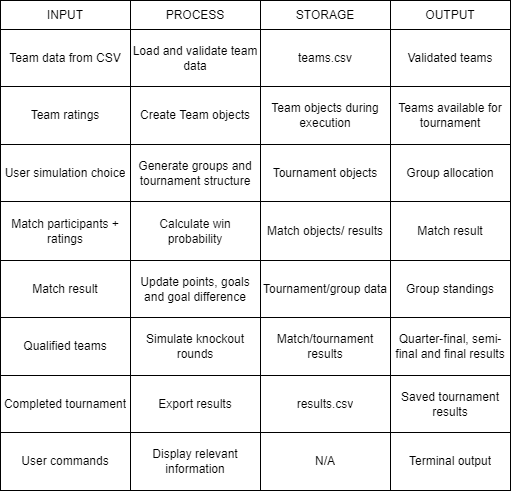

The diagram above was exported from draw.io. Its source (the exported page's mxGraphModel, read from the mxfile embedded in the PNG):
<mxGraphModel dx="774" dy="797" grid="1" gridSize="10" guides="1" tooltips="1" connect="1" arrows="1" fold="1" page="1" pageScale="1" pageWidth="850" pageHeight="1100" math="0" shadow="0">
  <root>
    <mxCell id="0" />
    <mxCell id="1" parent="0" />
    <mxCell id="Vl3eKMPAwtyNTQkHez0y-45" parent="1" style="shape=table;startSize=0;container=1;collapsible=0;childLayout=tableLayout;fixedHeader=1;tableRender=collapsed;" value="" vertex="1">
      <mxGeometry height="490" width="510" x="290" y="80" as="geometry" />
    </mxCell>
    <mxCell id="Vl3eKMPAwtyNTQkHez0y-46" parent="Vl3eKMPAwtyNTQkHez0y-45" style="shape=tableRow;horizontal=0;startSize=0;swimlaneHead=0;swimlaneBody=0;strokeColor=inherit;collapsible=0;dropTarget=0;fillColor=none;points=[[0,0.5],[1,0.5]];portConstraint=eastwest;fixedHeader=1;" value="" vertex="1">
      <mxGeometry height="29" width="510" as="geometry" />
    </mxCell>
    <mxCell id="Vl3eKMPAwtyNTQkHez0y-47" parent="Vl3eKMPAwtyNTQkHez0y-46" style="shape=partialRectangle;html=1;whiteSpace=wrap;connectable=0;strokeColor=inherit;overflow=hidden;fillColor=none;pointerEvents=1;" value="INPUT" vertex="1">
      <mxGeometry height="29" width="130" as="geometry">
        <mxRectangle height="29" width="130" as="alternateBounds" />
      </mxGeometry>
    </mxCell>
    <mxCell id="Vl3eKMPAwtyNTQkHez0y-48" parent="Vl3eKMPAwtyNTQkHez0y-46" style="shape=partialRectangle;html=1;whiteSpace=wrap;connectable=0;strokeColor=inherit;overflow=hidden;fillColor=none;pointerEvents=1;" value="PROCESS" vertex="1">
      <mxGeometry height="29" width="130" x="130" as="geometry">
        <mxRectangle height="29" width="130" as="alternateBounds" />
      </mxGeometry>
    </mxCell>
    <mxCell id="Vl3eKMPAwtyNTQkHez0y-49" parent="Vl3eKMPAwtyNTQkHez0y-46" style="shape=partialRectangle;html=1;whiteSpace=wrap;connectable=0;strokeColor=inherit;overflow=hidden;fillColor=none;pointerEvents=1;" value="STORAGE" vertex="1">
      <mxGeometry height="29" width="130" x="260" as="geometry">
        <mxRectangle height="29" width="130" as="alternateBounds" />
      </mxGeometry>
    </mxCell>
    <mxCell id="Vl3eKMPAwtyNTQkHez0y-50" parent="Vl3eKMPAwtyNTQkHez0y-46" style="shape=partialRectangle;html=1;whiteSpace=wrap;connectable=0;strokeColor=inherit;overflow=hidden;fillColor=none;pointerEvents=1;" value="OUTPUT" vertex="1">
      <mxGeometry height="29" width="120" x="390" as="geometry">
        <mxRectangle height="29" width="120" as="alternateBounds" />
      </mxGeometry>
    </mxCell>
    <mxCell id="Vl3eKMPAwtyNTQkHez0y-51" parent="Vl3eKMPAwtyNTQkHez0y-45" style="shape=tableRow;horizontal=0;startSize=0;swimlaneHead=0;swimlaneBody=0;strokeColor=inherit;collapsible=0;dropTarget=0;fillColor=none;points=[[0,0.5],[1,0.5]];portConstraint=eastwest;fixedHeader=1;" value="" vertex="1">
      <mxGeometry height="57" width="510" y="29" as="geometry" />
    </mxCell>
    <mxCell id="Vl3eKMPAwtyNTQkHez0y-52" parent="Vl3eKMPAwtyNTQkHez0y-51" style="shape=partialRectangle;html=1;whiteSpace=wrap;connectable=0;strokeColor=inherit;overflow=hidden;fillColor=none;pointerEvents=1;" value="Team data from CSV" vertex="1">
      <mxGeometry height="57" width="130" as="geometry">
        <mxRectangle height="57" width="130" as="alternateBounds" />
      </mxGeometry>
    </mxCell>
    <mxCell id="Vl3eKMPAwtyNTQkHez0y-53" parent="Vl3eKMPAwtyNTQkHez0y-51" style="shape=partialRectangle;html=1;whiteSpace=wrap;connectable=0;strokeColor=inherit;overflow=hidden;fillColor=none;pointerEvents=1;" value="Load and validate team data" vertex="1">
      <mxGeometry height="57" width="130" x="130" as="geometry">
        <mxRectangle height="57" width="130" as="alternateBounds" />
      </mxGeometry>
    </mxCell>
    <mxCell id="Vl3eKMPAwtyNTQkHez0y-54" parent="Vl3eKMPAwtyNTQkHez0y-51" style="shape=partialRectangle;html=1;whiteSpace=wrap;connectable=0;strokeColor=inherit;overflow=hidden;fillColor=none;pointerEvents=1;" value="teams.csv" vertex="1">
      <mxGeometry height="57" width="130" x="260" as="geometry">
        <mxRectangle height="57" width="130" as="alternateBounds" />
      </mxGeometry>
    </mxCell>
    <mxCell id="Vl3eKMPAwtyNTQkHez0y-55" parent="Vl3eKMPAwtyNTQkHez0y-51" style="shape=partialRectangle;html=1;whiteSpace=wrap;connectable=0;strokeColor=inherit;overflow=hidden;fillColor=none;pointerEvents=1;" value="Validated teams" vertex="1">
      <mxGeometry height="57" width="120" x="390" as="geometry">
        <mxRectangle height="57" width="120" as="alternateBounds" />
      </mxGeometry>
    </mxCell>
    <mxCell id="Vl3eKMPAwtyNTQkHez0y-56" parent="Vl3eKMPAwtyNTQkHez0y-45" style="shape=tableRow;horizontal=0;startSize=0;swimlaneHead=0;swimlaneBody=0;strokeColor=inherit;collapsible=0;dropTarget=0;fillColor=none;points=[[0,0.5],[1,0.5]];portConstraint=eastwest;fixedHeader=1;" value="" vertex="1">
      <mxGeometry height="58" width="510" y="86" as="geometry" />
    </mxCell>
    <mxCell id="Vl3eKMPAwtyNTQkHez0y-57" parent="Vl3eKMPAwtyNTQkHez0y-56" style="shape=partialRectangle;html=1;whiteSpace=wrap;connectable=0;strokeColor=inherit;overflow=hidden;fillColor=none;pointerEvents=1;" value="Team ratings" vertex="1">
      <mxGeometry height="58" width="130" as="geometry">
        <mxRectangle height="58" width="130" as="alternateBounds" />
      </mxGeometry>
    </mxCell>
    <mxCell id="Vl3eKMPAwtyNTQkHez0y-58" parent="Vl3eKMPAwtyNTQkHez0y-56" style="shape=partialRectangle;html=1;whiteSpace=wrap;connectable=0;strokeColor=inherit;overflow=hidden;fillColor=none;pointerEvents=1;" value="Create Team objects" vertex="1">
      <mxGeometry height="58" width="130" x="130" as="geometry">
        <mxRectangle height="58" width="130" as="alternateBounds" />
      </mxGeometry>
    </mxCell>
    <mxCell id="Vl3eKMPAwtyNTQkHez0y-59" parent="Vl3eKMPAwtyNTQkHez0y-56" style="shape=partialRectangle;html=1;whiteSpace=wrap;connectable=0;strokeColor=inherit;overflow=hidden;fillColor=none;pointerEvents=1;" value="Team objects during execution" vertex="1">
      <mxGeometry height="58" width="130" x="260" as="geometry">
        <mxRectangle height="58" width="130" as="alternateBounds" />
      </mxGeometry>
    </mxCell>
    <mxCell id="Vl3eKMPAwtyNTQkHez0y-60" parent="Vl3eKMPAwtyNTQkHez0y-56" style="shape=partialRectangle;html=1;whiteSpace=wrap;connectable=0;strokeColor=inherit;overflow=hidden;fillColor=none;pointerEvents=1;" value="Teams available for tournament" vertex="1">
      <mxGeometry height="58" width="120" x="390" as="geometry">
        <mxRectangle height="58" width="120" as="alternateBounds" />
      </mxGeometry>
    </mxCell>
    <mxCell id="Vl3eKMPAwtyNTQkHez0y-61" parent="Vl3eKMPAwtyNTQkHez0y-45" style="shape=tableRow;horizontal=0;startSize=0;swimlaneHead=0;swimlaneBody=0;strokeColor=inherit;collapsible=0;dropTarget=0;fillColor=none;points=[[0,0.5],[1,0.5]];portConstraint=eastwest;fixedHeader=1;" value="" vertex="1">
      <mxGeometry height="57" width="510" y="144" as="geometry" />
    </mxCell>
    <mxCell id="Vl3eKMPAwtyNTQkHez0y-62" parent="Vl3eKMPAwtyNTQkHez0y-61" style="shape=partialRectangle;html=1;whiteSpace=wrap;connectable=0;strokeColor=inherit;overflow=hidden;fillColor=none;pointerEvents=1;" value="User simulation choice" vertex="1">
      <mxGeometry height="57" width="130" as="geometry">
        <mxRectangle height="57" width="130" as="alternateBounds" />
      </mxGeometry>
    </mxCell>
    <mxCell id="Vl3eKMPAwtyNTQkHez0y-63" parent="Vl3eKMPAwtyNTQkHez0y-61" style="shape=partialRectangle;html=1;whiteSpace=wrap;connectable=0;strokeColor=inherit;overflow=hidden;fillColor=none;pointerEvents=1;" value="Generate groups and tournament structure" vertex="1">
      <mxGeometry height="57" width="130" x="130" as="geometry">
        <mxRectangle height="57" width="130" as="alternateBounds" />
      </mxGeometry>
    </mxCell>
    <mxCell id="Vl3eKMPAwtyNTQkHez0y-64" parent="Vl3eKMPAwtyNTQkHez0y-61" style="shape=partialRectangle;html=1;whiteSpace=wrap;connectable=0;strokeColor=inherit;overflow=hidden;fillColor=none;pointerEvents=1;" value="Tournament objects" vertex="1">
      <mxGeometry height="57" width="130" x="260" as="geometry">
        <mxRectangle height="57" width="130" as="alternateBounds" />
      </mxGeometry>
    </mxCell>
    <mxCell id="Vl3eKMPAwtyNTQkHez0y-65" parent="Vl3eKMPAwtyNTQkHez0y-61" style="shape=partialRectangle;html=1;whiteSpace=wrap;connectable=0;strokeColor=inherit;overflow=hidden;fillColor=none;pointerEvents=1;" value="Group allocation" vertex="1">
      <mxGeometry height="57" width="120" x="390" as="geometry">
        <mxRectangle height="57" width="120" as="alternateBounds" />
      </mxGeometry>
    </mxCell>
    <mxCell id="Vl3eKMPAwtyNTQkHez0y-66" parent="Vl3eKMPAwtyNTQkHez0y-45" style="shape=tableRow;horizontal=0;startSize=0;swimlaneHead=0;swimlaneBody=0;strokeColor=inherit;collapsible=0;dropTarget=0;fillColor=none;points=[[0,0.5],[1,0.5]];portConstraint=eastwest;fixedHeader=1;" value="" vertex="1">
      <mxGeometry height="59" width="510" y="201" as="geometry" />
    </mxCell>
    <mxCell id="Vl3eKMPAwtyNTQkHez0y-67" parent="Vl3eKMPAwtyNTQkHez0y-66" style="shape=partialRectangle;html=1;whiteSpace=wrap;connectable=0;strokeColor=inherit;overflow=hidden;fillColor=none;pointerEvents=1;" value="Match participants + ratings" vertex="1">
      <mxGeometry height="59" width="130" as="geometry">
        <mxRectangle height="59" width="130" as="alternateBounds" />
      </mxGeometry>
    </mxCell>
    <mxCell id="Vl3eKMPAwtyNTQkHez0y-68" parent="Vl3eKMPAwtyNTQkHez0y-66" style="shape=partialRectangle;html=1;whiteSpace=wrap;connectable=0;strokeColor=inherit;overflow=hidden;fillColor=none;pointerEvents=1;" value="Calculate win probability" vertex="1">
      <mxGeometry height="59" width="130" x="130" as="geometry">
        <mxRectangle height="59" width="130" as="alternateBounds" />
      </mxGeometry>
    </mxCell>
    <mxCell id="Vl3eKMPAwtyNTQkHez0y-69" parent="Vl3eKMPAwtyNTQkHez0y-66" style="shape=partialRectangle;html=1;whiteSpace=wrap;connectable=0;strokeColor=inherit;overflow=hidden;fillColor=none;pointerEvents=1;" value="Match objects/ results" vertex="1">
      <mxGeometry height="59" width="130" x="260" as="geometry">
        <mxRectangle height="59" width="130" as="alternateBounds" />
      </mxGeometry>
    </mxCell>
    <mxCell id="Vl3eKMPAwtyNTQkHez0y-70" parent="Vl3eKMPAwtyNTQkHez0y-66" style="shape=partialRectangle;html=1;whiteSpace=wrap;connectable=0;strokeColor=inherit;overflow=hidden;fillColor=none;pointerEvents=1;" value="Match result" vertex="1">
      <mxGeometry height="59" width="120" x="390" as="geometry">
        <mxRectangle height="59" width="120" as="alternateBounds" />
      </mxGeometry>
    </mxCell>
    <mxCell id="Vl3eKMPAwtyNTQkHez0y-71" parent="Vl3eKMPAwtyNTQkHez0y-45" style="shape=tableRow;horizontal=0;startSize=0;swimlaneHead=0;swimlaneBody=0;strokeColor=inherit;collapsible=0;dropTarget=0;fillColor=none;points=[[0,0.5],[1,0.5]];portConstraint=eastwest;fixedHeader=1;" value="" vertex="1">
      <mxGeometry height="57" width="510" y="260" as="geometry" />
    </mxCell>
    <mxCell id="Vl3eKMPAwtyNTQkHez0y-72" parent="Vl3eKMPAwtyNTQkHez0y-71" style="shape=partialRectangle;html=1;whiteSpace=wrap;connectable=0;strokeColor=inherit;overflow=hidden;fillColor=none;pointerEvents=1;" value="Match result" vertex="1">
      <mxGeometry height="57" width="130" as="geometry">
        <mxRectangle height="57" width="130" as="alternateBounds" />
      </mxGeometry>
    </mxCell>
    <mxCell id="Vl3eKMPAwtyNTQkHez0y-73" parent="Vl3eKMPAwtyNTQkHez0y-71" style="shape=partialRectangle;html=1;whiteSpace=wrap;connectable=0;strokeColor=inherit;overflow=hidden;fillColor=none;pointerEvents=1;" value="Update points, goals and goal difference" vertex="1">
      <mxGeometry height="57" width="130" x="130" as="geometry">
        <mxRectangle height="57" width="130" as="alternateBounds" />
      </mxGeometry>
    </mxCell>
    <mxCell id="Vl3eKMPAwtyNTQkHez0y-74" parent="Vl3eKMPAwtyNTQkHez0y-71" style="shape=partialRectangle;html=1;whiteSpace=wrap;connectable=0;strokeColor=inherit;overflow=hidden;fillColor=none;pointerEvents=1;" value="Tournament/group data" vertex="1">
      <mxGeometry height="57" width="130" x="260" as="geometry">
        <mxRectangle height="57" width="130" as="alternateBounds" />
      </mxGeometry>
    </mxCell>
    <mxCell id="Vl3eKMPAwtyNTQkHez0y-75" parent="Vl3eKMPAwtyNTQkHez0y-71" style="shape=partialRectangle;html=1;whiteSpace=wrap;connectable=0;strokeColor=inherit;overflow=hidden;fillColor=none;pointerEvents=1;" value="Group standings" vertex="1">
      <mxGeometry height="57" width="120" x="390" as="geometry">
        <mxRectangle height="57" width="120" as="alternateBounds" />
      </mxGeometry>
    </mxCell>
    <mxCell id="Vl3eKMPAwtyNTQkHez0y-76" parent="Vl3eKMPAwtyNTQkHez0y-45" style="shape=tableRow;horizontal=0;startSize=0;swimlaneHead=0;swimlaneBody=0;strokeColor=inherit;collapsible=0;dropTarget=0;fillColor=none;points=[[0,0.5],[1,0.5]];portConstraint=eastwest;fixedHeader=1;" value="" vertex="1">
      <mxGeometry height="58" width="510" y="317" as="geometry" />
    </mxCell>
    <mxCell id="Vl3eKMPAwtyNTQkHez0y-77" parent="Vl3eKMPAwtyNTQkHez0y-76" style="shape=partialRectangle;html=1;whiteSpace=wrap;connectable=0;strokeColor=inherit;overflow=hidden;fillColor=none;pointerEvents=1;" value="Qualified teams" vertex="1">
      <mxGeometry height="58" width="130" as="geometry">
        <mxRectangle height="58" width="130" as="alternateBounds" />
      </mxGeometry>
    </mxCell>
    <mxCell id="Vl3eKMPAwtyNTQkHez0y-78" parent="Vl3eKMPAwtyNTQkHez0y-76" style="shape=partialRectangle;html=1;whiteSpace=wrap;connectable=0;strokeColor=inherit;overflow=hidden;fillColor=none;pointerEvents=1;" value="Simulate knockout rounds" vertex="1">
      <mxGeometry height="58" width="130" x="130" as="geometry">
        <mxRectangle height="58" width="130" as="alternateBounds" />
      </mxGeometry>
    </mxCell>
    <mxCell id="Vl3eKMPAwtyNTQkHez0y-79" parent="Vl3eKMPAwtyNTQkHez0y-76" style="shape=partialRectangle;html=1;whiteSpace=wrap;connectable=0;strokeColor=inherit;overflow=hidden;fillColor=none;pointerEvents=1;" value="Match/tournament results" vertex="1">
      <mxGeometry height="58" width="130" x="260" as="geometry">
        <mxRectangle height="58" width="130" as="alternateBounds" />
      </mxGeometry>
    </mxCell>
    <mxCell id="Vl3eKMPAwtyNTQkHez0y-80" parent="Vl3eKMPAwtyNTQkHez0y-76" style="shape=partialRectangle;html=1;whiteSpace=wrap;connectable=0;strokeColor=inherit;overflow=hidden;fillColor=none;pointerEvents=1;" value="Quarter-final, semi-final and final results" vertex="1">
      <mxGeometry height="58" width="120" x="390" as="geometry">
        <mxRectangle height="58" width="120" as="alternateBounds" />
      </mxGeometry>
    </mxCell>
    <mxCell id="Vl3eKMPAwtyNTQkHez0y-81" parent="Vl3eKMPAwtyNTQkHez0y-45" style="shape=tableRow;horizontal=0;startSize=0;swimlaneHead=0;swimlaneBody=0;strokeColor=inherit;collapsible=0;dropTarget=0;fillColor=none;points=[[0,0.5],[1,0.5]];portConstraint=eastwest;fixedHeader=1;" value="" vertex="1">
      <mxGeometry height="57" width="510" y="375" as="geometry" />
    </mxCell>
    <mxCell id="Vl3eKMPAwtyNTQkHez0y-82" parent="Vl3eKMPAwtyNTQkHez0y-81" style="shape=partialRectangle;html=1;whiteSpace=wrap;connectable=0;strokeColor=inherit;overflow=hidden;fillColor=none;pointerEvents=1;" value="Completed tournament" vertex="1">
      <mxGeometry height="57" width="130" as="geometry">
        <mxRectangle height="57" width="130" as="alternateBounds" />
      </mxGeometry>
    </mxCell>
    <mxCell id="Vl3eKMPAwtyNTQkHez0y-83" parent="Vl3eKMPAwtyNTQkHez0y-81" style="shape=partialRectangle;html=1;whiteSpace=wrap;connectable=0;strokeColor=inherit;overflow=hidden;fillColor=none;pointerEvents=1;" value="Export results" vertex="1">
      <mxGeometry height="57" width="130" x="130" as="geometry">
        <mxRectangle height="57" width="130" as="alternateBounds" />
      </mxGeometry>
    </mxCell>
    <mxCell id="Vl3eKMPAwtyNTQkHez0y-84" parent="Vl3eKMPAwtyNTQkHez0y-81" style="shape=partialRectangle;html=1;whiteSpace=wrap;connectable=0;strokeColor=inherit;overflow=hidden;fillColor=none;pointerEvents=1;" value="results.csv" vertex="1">
      <mxGeometry height="57" width="130" x="260" as="geometry">
        <mxRectangle height="57" width="130" as="alternateBounds" />
      </mxGeometry>
    </mxCell>
    <mxCell id="Vl3eKMPAwtyNTQkHez0y-85" parent="Vl3eKMPAwtyNTQkHez0y-81" style="shape=partialRectangle;html=1;whiteSpace=wrap;connectable=0;strokeColor=inherit;overflow=hidden;fillColor=none;pointerEvents=1;" value="Saved tournament results" vertex="1">
      <mxGeometry height="57" width="120" x="390" as="geometry">
        <mxRectangle height="57" width="120" as="alternateBounds" />
      </mxGeometry>
    </mxCell>
    <mxCell id="Vl3eKMPAwtyNTQkHez0y-86" parent="Vl3eKMPAwtyNTQkHez0y-45" style="shape=tableRow;horizontal=0;startSize=0;swimlaneHead=0;swimlaneBody=0;strokeColor=inherit;collapsible=0;dropTarget=0;fillColor=none;points=[[0,0.5],[1,0.5]];portConstraint=eastwest;fixedHeader=1;" value="" vertex="1">
      <mxGeometry height="58" width="510" y="432" as="geometry" />
    </mxCell>
    <mxCell id="Vl3eKMPAwtyNTQkHez0y-87" parent="Vl3eKMPAwtyNTQkHez0y-86" style="shape=partialRectangle;html=1;whiteSpace=wrap;connectable=0;strokeColor=inherit;overflow=hidden;fillColor=none;pointerEvents=1;" value="User commands" vertex="1">
      <mxGeometry height="58" width="130" as="geometry">
        <mxRectangle height="58" width="130" as="alternateBounds" />
      </mxGeometry>
    </mxCell>
    <mxCell id="Vl3eKMPAwtyNTQkHez0y-88" parent="Vl3eKMPAwtyNTQkHez0y-86" style="shape=partialRectangle;html=1;whiteSpace=wrap;connectable=0;strokeColor=inherit;overflow=hidden;fillColor=none;pointerEvents=1;" value="Display relevant information" vertex="1">
      <mxGeometry height="58" width="130" x="130" as="geometry">
        <mxRectangle height="58" width="130" as="alternateBounds" />
      </mxGeometry>
    </mxCell>
    <mxCell id="Vl3eKMPAwtyNTQkHez0y-89" parent="Vl3eKMPAwtyNTQkHez0y-86" style="shape=partialRectangle;html=1;whiteSpace=wrap;connectable=0;strokeColor=inherit;overflow=hidden;fillColor=none;pointerEvents=1;" value="N/A" vertex="1">
      <mxGeometry height="58" width="130" x="260" as="geometry">
        <mxRectangle height="58" width="130" as="alternateBounds" />
      </mxGeometry>
    </mxCell>
    <mxCell id="Vl3eKMPAwtyNTQkHez0y-90" parent="Vl3eKMPAwtyNTQkHez0y-86" style="shape=partialRectangle;html=1;whiteSpace=wrap;connectable=0;strokeColor=inherit;overflow=hidden;fillColor=none;pointerEvents=1;" value="Terminal output" vertex="1">
      <mxGeometry height="58" width="120" x="390" as="geometry">
        <mxRectangle height="58" width="120" as="alternateBounds" />
      </mxGeometry>
    </mxCell>
  </root>
</mxGraphModel>